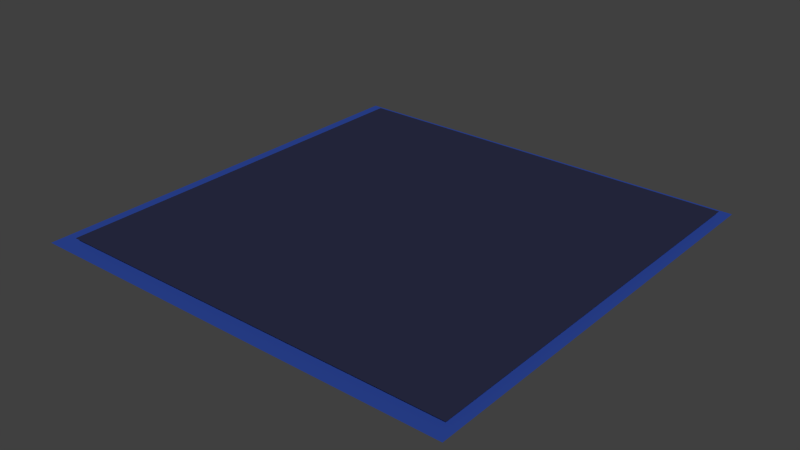 # Source: WasserSee.blend  (saved by Blender 2.74.0; exported with 4.5.12 LTS)
import bpy
from mathutils import Matrix  # noqa: F401  (used for matrix-valued properties, if any)

bpy.ops.wm.read_factory_settings(use_empty=True)
scene = bpy.context.scene
scene.name = 'Scene'

# ---- collections
col_collection_1 = bpy.data.collections.new('Collection 1'); scene.collection.children.link(col_collection_1)

# ---- materials (node trees are filled in below, after node groups)
mat_material_002 = bpy.data.materials.new('Material.002')
mat_material_002.alpha_threshold = 0.0
mat_material_002.roughness = 0.5
mat_material_001 = bpy.data.materials.new('Material.001')
mat_material_001.alpha_threshold = 0.0
mat_material_001.roughness = 0.5

# ---- material node trees
mat_material_002.use_nodes = True; mat_material_002.node_tree.nodes.clear()
_N = mat_material_002.node_tree.nodes; _L = mat_material_002.node_tree.links
n0 = _N.new('ShaderNodeOutputMaterial'); n0.name = 'Material Output'; n0.location = (300, 300)
n1 = _N.new('ShaderNodeBsdfDiffuse'); n1.name = 'Diffuse BSDF'; n1.location = (10, 300)
n1.inputs[0].default_value = (0.0271, 0.06488, 0.3343, 1.0)
_L.new(n1.outputs[0], n0.inputs[0])
n0.is_active_output = True
mat_material_001.use_nodes = True; mat_material_001.node_tree.nodes.clear()
_N = mat_material_001.node_tree.nodes; _L = mat_material_001.node_tree.links
n0 = _N.new('ShaderNodeOutputMaterial'); n0.name = 'Material Output'; n0.location = (300, 300)
n1 = _N.new('ShaderNodeBsdfGlass'); n1.name = 'Glass BSDF'; n1.location = (100, 300)
n1.distribution = 'BECKMANN'
n1.inputs[0].default_value = (0.3121, 0.3464, 0.8, 1.0)
n1.inputs[2].default_value = 1.333
_L.new(n1.outputs[0], n0.inputs[0])
n0.is_active_output = True

# ---- world
world_world = bpy.data.worlds.new('World'); scene.world = world_world
world_world.color = (0.05088, 0.05088, 0.05088)
world_world.use_sun_shadow = False
world_world.sun_shadow_jitter_overblur = 0.0
world_world.cycles.sampling_method = 'MANUAL'
world_world.cycles.sample_map_resolution = 256

# ---- meshes
me_plane_002 = bpy.data.meshes.new('Plane.002')
me_plane_002.from_pydata([(-1.0, -1.0, 0.0), (1.0, -1.0, 0.0), (-1.0, 1.0, 0.0), (1.0, 1.0, 0.0)], [], [(0, 1, 3, 2)])
me_plane_002.materials.append(mat_material_002)
me_plane_002.use_remesh_preserve_volume = False
me_plane_002.use_remesh_preserve_attributes = False
me_plane_002.use_mirror_vertex_groups = False
me_plane_002.update()
me_plane = bpy.data.meshes.new('Plane')
me_plane.from_pydata([(-1.0, -1.0, -0.05), (1.0, -1.0, -0.05), (-1.0, 1.0, -0.05), (1.0, 1.0, -0.05)], [], [(0, 1, 3, 2)])
me_plane.materials.append(mat_material_001)
me_plane.use_remesh_preserve_volume = False
me_plane.use_remesh_preserve_attributes = False
me_plane.use_mirror_vertex_groups = False
me_plane.update()

# ---- objects
ob_plane_001 = bpy.data.objects.new('Plane.001', me_plane_002)
ob_plane = bpy.data.objects.new('Plane', me_plane)

# ---- transforms, parenting, visibility, modifiers, constraints
ob_plane_001.location = (0.0, 0.0, 2.615)
ob_plane_001.scale = (8.302, 8.302, 8.302)
ob_plane_001.lineart.crease_threshold = 0.0
ob_plane.location = (0.2618, -0.05493, 2.474)
ob_plane.scale = (-7.787, -7.787, -7.787)
ob_plane.lineart.crease_threshold = 0.0

# ---- collection membership
col_collection_1.objects.link(ob_plane_001)
col_collection_1.objects.link(ob_plane)

# ---- scene / render settings (as saved in the file)
scene.frame_start = 1; scene.frame_end = 250; scene.frame_set(1)
scene.render.engine = 'CYCLES'
scene.render.resolution_percentage = 50
scene.render.dither_intensity = 0.0
scene.cycles.use_denoising = False
scene.cycles.samples = 10
scene.cycles.sampling_pattern = 'TABULATED_SOBOL'
scene.cycles.light_sampling_threshold = 0.0
scene.cycles.use_adaptive_sampling = False
scene.cycles.use_light_tree = False
scene.cycles.blur_glossy = 0.0
scene.cycles.pixel_filter_type = 'GAUSSIAN'
scene.cycles.sample_clamp_indirect = 0.0
scene.view_settings.view_transform = 'Standard'
bpy.context.view_layer.update()

# ---- added for rendering (the .blend has no active camera and no usable light): camera, sun
cam_auto = bpy.data.cameras.new('AutoCamera')
cam_auto.lens = 50.0
cam_auto.sensor_width = 36.0
cam_auto.clip_end = 1000.0
ob_auto_camera = bpy.data.objects.new('AutoCamera', cam_auto)
scene.collection.objects.link(ob_auto_camera)
ob_auto_camera.location = (21.7275, -26.073, 20.1211)
ob_auto_camera.rotation_euler = (1.09748, -7.21219e-08, 0.694738)
scene.camera = ob_auto_camera
light_auto_sun = bpy.data.lights.new('AutoSun', 'SUN')
light_auto_sun.energy = 3.0
light_auto_sun.angle = 0.0523599
ob_auto_sun = bpy.data.objects.new('AutoSun', light_auto_sun)
scene.collection.objects.link(ob_auto_sun)
ob_auto_sun.rotation_euler = (0.872665, 0.174533, 0.523599)
bpy.context.view_layer.update()

